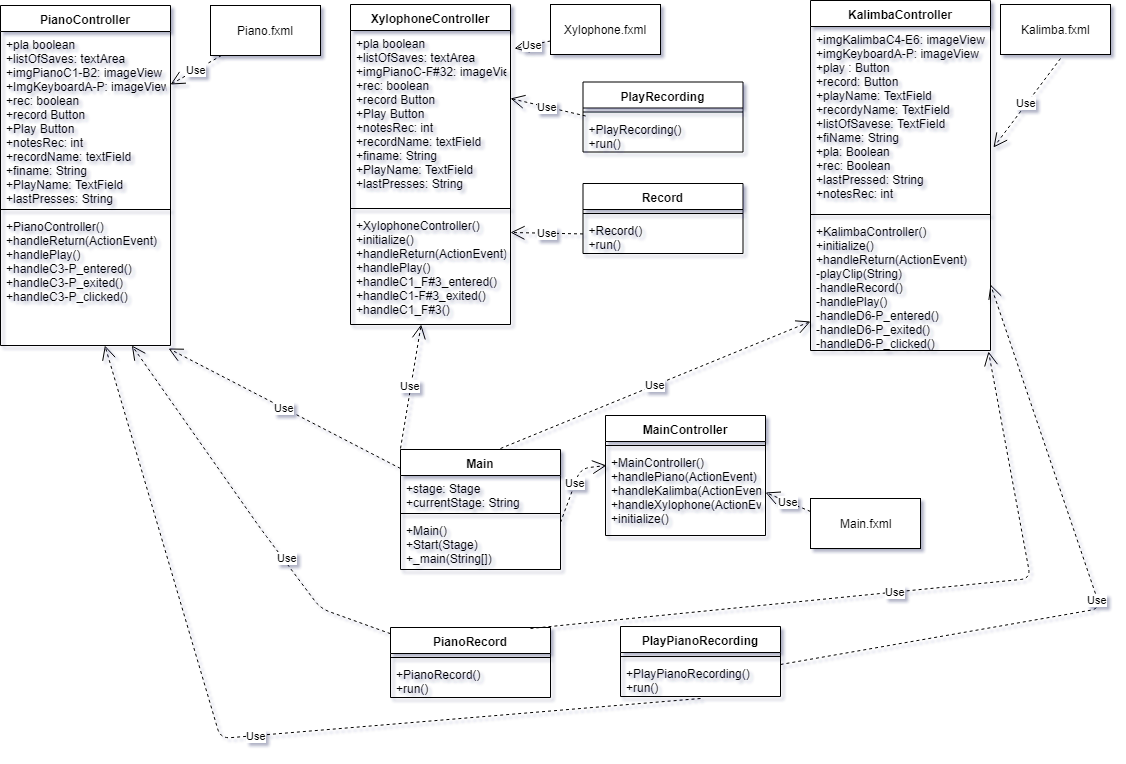

The diagram above was exported from draw.io. Its source (the exported page's mxGraphModel, read from the mxfile embedded in the PNG):
<mxGraphModel dx="1394" dy="755" grid="1" gridSize="10" guides="1" tooltips="1" connect="1" arrows="1" fold="1" page="1" pageScale="1" pageWidth="2000" pageHeight="2000" math="0" shadow="0">
  <root>
    <mxCell id="0" />
    <mxCell id="1" parent="0" />
    <mxCell id="sQewtDZjW4YTgQSokFPv-17" value="Piano.fxml" style="html=1;" vertex="1" parent="1">
      <mxGeometry x="270" y="57" width="110" height="50" as="geometry" />
    </mxCell>
    <mxCell id="sQewtDZjW4YTgQSokFPv-18" value="Xylophone.fxml" style="html=1;" vertex="1" parent="1">
      <mxGeometry x="610" y="56" width="110" height="50" as="geometry" />
    </mxCell>
    <mxCell id="sQewtDZjW4YTgQSokFPv-19" value="Kalimba.fxml" style="html=1;" vertex="1" parent="1">
      <mxGeometry x="1060" y="56" width="110" height="50" as="geometry" />
    </mxCell>
    <mxCell id="sQewtDZjW4YTgQSokFPv-20" value="PianoController" style="swimlane;fontStyle=1;align=center;verticalAlign=top;childLayout=stackLayout;horizontal=1;startSize=26;horizontalStack=0;resizeParent=1;resizeParentMax=0;resizeLast=0;collapsible=1;marginBottom=0;" vertex="1" parent="1">
      <mxGeometry x="60" y="57" width="170" height="340" as="geometry" />
    </mxCell>
    <mxCell id="sQewtDZjW4YTgQSokFPv-21" value="+pla boolean&#10;+listOfSaves: textArea&#10;+imgPianoC1-B2: imageView&#10;+ImgKeyboardA-P: imageView&#10;+rec: boolean&#10;+record Button&#10;+Play Button&#10;+notesRec: int&#10;+recordName: textField&#10;+finame: String&#10;+PlayName: TextField&#10;+lastPresses: String" style="text;strokeColor=none;fillColor=none;align=left;verticalAlign=top;spacingLeft=4;spacingRight=4;overflow=hidden;rotatable=0;points=[[0,0.5],[1,0.5]];portConstraint=eastwest;" vertex="1" parent="sQewtDZjW4YTgQSokFPv-20">
      <mxGeometry y="26" width="170" height="174" as="geometry" />
    </mxCell>
    <mxCell id="sQewtDZjW4YTgQSokFPv-22" value="" style="line;strokeWidth=1;fillColor=none;align=left;verticalAlign=middle;spacingTop=-1;spacingLeft=3;spacingRight=3;rotatable=0;labelPosition=right;points=[];portConstraint=eastwest;" vertex="1" parent="sQewtDZjW4YTgQSokFPv-20">
      <mxGeometry y="200" width="170" height="8" as="geometry" />
    </mxCell>
    <mxCell id="sQewtDZjW4YTgQSokFPv-23" value="+PianoController()&#10;+handleReturn(ActionEvent)&#10;+handlePlay()&#10;+handleC3-P_entered()&#10;+handleC3-P_exited()&#10;+handleC3-P_clicked()" style="text;strokeColor=none;fillColor=none;align=left;verticalAlign=top;spacingLeft=4;spacingRight=4;overflow=hidden;rotatable=0;points=[[0,0.5],[1,0.5]];portConstraint=eastwest;" vertex="1" parent="sQewtDZjW4YTgQSokFPv-20">
      <mxGeometry y="208" width="170" height="132" as="geometry" />
    </mxCell>
    <mxCell id="sQewtDZjW4YTgQSokFPv-24" value="XylophoneController" style="swimlane;fontStyle=1;align=center;verticalAlign=top;childLayout=stackLayout;horizontal=1;startSize=26;horizontalStack=0;resizeParent=1;resizeParentMax=0;resizeLast=0;collapsible=1;marginBottom=0;" vertex="1" parent="1">
      <mxGeometry x="410" y="56" width="160" height="320" as="geometry" />
    </mxCell>
    <mxCell id="sQewtDZjW4YTgQSokFPv-25" value="+pla boolean&#10;+listOfSaves: textArea&#10;+imgPianoC-F#32: imageView&#10;+rec: boolean&#10;+record Button&#10;+Play Button&#10;+notesRec: int&#10;+recordName: textField&#10;+finame: String&#10;+PlayName: TextField&#10;+lastPresses: String" style="text;strokeColor=none;fillColor=none;align=left;verticalAlign=top;spacingLeft=4;spacingRight=4;overflow=hidden;rotatable=0;points=[[0,0.5],[1,0.5]];portConstraint=eastwest;" vertex="1" parent="sQewtDZjW4YTgQSokFPv-24">
      <mxGeometry y="26" width="160" height="174" as="geometry" />
    </mxCell>
    <mxCell id="sQewtDZjW4YTgQSokFPv-26" value="" style="line;strokeWidth=1;fillColor=none;align=left;verticalAlign=middle;spacingTop=-1;spacingLeft=3;spacingRight=3;rotatable=0;labelPosition=right;points=[];portConstraint=eastwest;" vertex="1" parent="sQewtDZjW4YTgQSokFPv-24">
      <mxGeometry y="200" width="160" height="8" as="geometry" />
    </mxCell>
    <mxCell id="sQewtDZjW4YTgQSokFPv-27" value="+XylophoneController()&#10;+initialize()&#10;+handleReturn(ActionEvent)&#10;+handlePlay()&#10;+handleC1_F#3_entered()&#10;+handleC1-F#3_exited()&#10;+handleC1_F#3()" style="text;strokeColor=none;fillColor=none;align=left;verticalAlign=top;spacingLeft=4;spacingRight=4;overflow=hidden;rotatable=0;points=[[0,0.5],[1,0.5]];portConstraint=eastwest;" vertex="1" parent="sQewtDZjW4YTgQSokFPv-24">
      <mxGeometry y="208" width="160" height="112" as="geometry" />
    </mxCell>
    <mxCell id="sQewtDZjW4YTgQSokFPv-28" value="KalimbaController" style="swimlane;fontStyle=1;align=center;verticalAlign=top;childLayout=stackLayout;horizontal=1;startSize=26;horizontalStack=0;resizeParent=1;resizeParentMax=0;resizeLast=0;collapsible=1;marginBottom=0;" vertex="1" parent="1">
      <mxGeometry x="870" y="52" width="180" height="350" as="geometry" />
    </mxCell>
    <mxCell id="sQewtDZjW4YTgQSokFPv-29" value="+imgKalimbaC4-E6: imageView&#10;+imgKeyboardA-P: imageView&#10;+play : Button&#10;+record: Button&#10;+playName: TextField&#10;+recordyName: TextField&#10;+listOfSavese: TextField&#10;+fiName: String&#10;+pla: Boolean&#10;+rec: Boolean&#10;+lastPressed: String&#10;+notesRec: int" style="text;strokeColor=none;fillColor=none;align=left;verticalAlign=top;spacingLeft=4;spacingRight=4;overflow=hidden;rotatable=0;points=[[0,0.5],[1,0.5]];portConstraint=eastwest;" vertex="1" parent="sQewtDZjW4YTgQSokFPv-28">
      <mxGeometry y="26" width="180" height="184" as="geometry" />
    </mxCell>
    <mxCell id="sQewtDZjW4YTgQSokFPv-30" value="" style="line;strokeWidth=1;fillColor=none;align=left;verticalAlign=middle;spacingTop=-1;spacingLeft=3;spacingRight=3;rotatable=0;labelPosition=right;points=[];portConstraint=eastwest;" vertex="1" parent="sQewtDZjW4YTgQSokFPv-28">
      <mxGeometry y="210" width="180" height="8" as="geometry" />
    </mxCell>
    <mxCell id="sQewtDZjW4YTgQSokFPv-31" value="+KalimbaController()&#10;+initialize()&#10;+handleReturn(ActionEvent)&#10;-playClip(String)&#10;-handleRecord()&#10;-handlePlay()&#10;-handleD6-P_entered()&#10;-handleD6-P_exited()&#10;-handleD6-P_clicked()" style="text;strokeColor=none;fillColor=none;align=left;verticalAlign=top;spacingLeft=4;spacingRight=4;overflow=hidden;rotatable=0;points=[[0,0.5],[1,0.5]];portConstraint=eastwest;" vertex="1" parent="sQewtDZjW4YTgQSokFPv-28">
      <mxGeometry y="218" width="180" height="132" as="geometry" />
    </mxCell>
    <mxCell id="sQewtDZjW4YTgQSokFPv-34" value="PianoRecord" style="swimlane;fontStyle=1;align=center;verticalAlign=top;childLayout=stackLayout;horizontal=1;startSize=26;horizontalStack=0;resizeParent=1;resizeParentMax=0;resizeLast=0;collapsible=1;marginBottom=0;" vertex="1" parent="1">
      <mxGeometry x="450" y="679" width="160" height="70" as="geometry" />
    </mxCell>
    <mxCell id="sQewtDZjW4YTgQSokFPv-71" value="Use" style="endArrow=open;endSize=12;dashed=1;html=1;entryX=0.989;entryY=1.008;entryDx=0;entryDy=0;entryPerimeter=0;" edge="1" parent="sQewtDZjW4YTgQSokFPv-34" target="sQewtDZjW4YTgQSokFPv-31">
      <mxGeometry width="160" relative="1" as="geometry">
        <mxPoint x="140" y="1" as="sourcePoint" />
        <mxPoint x="300" y="1" as="targetPoint" />
        <Array as="points">
          <mxPoint x="640" y="-49" />
        </Array>
      </mxGeometry>
    </mxCell>
    <mxCell id="sQewtDZjW4YTgQSokFPv-36" value="" style="line;strokeWidth=1;fillColor=none;align=left;verticalAlign=middle;spacingTop=-1;spacingLeft=3;spacingRight=3;rotatable=0;labelPosition=right;points=[];portConstraint=eastwest;" vertex="1" parent="sQewtDZjW4YTgQSokFPv-34">
      <mxGeometry y="26" width="160" height="8" as="geometry" />
    </mxCell>
    <mxCell id="sQewtDZjW4YTgQSokFPv-37" value="+PianoRecord()&#10;+run()&#10;" style="text;strokeColor=none;fillColor=none;align=left;verticalAlign=top;spacingLeft=4;spacingRight=4;overflow=hidden;rotatable=0;points=[[0,0.5],[1,0.5]];portConstraint=eastwest;" vertex="1" parent="sQewtDZjW4YTgQSokFPv-34">
      <mxGeometry y="34" width="160" height="36" as="geometry" />
    </mxCell>
    <mxCell id="sQewtDZjW4YTgQSokFPv-38" value="PlayPianoRecording" style="swimlane;fontStyle=1;align=center;verticalAlign=top;childLayout=stackLayout;horizontal=1;startSize=26;horizontalStack=0;resizeParent=1;resizeParentMax=0;resizeLast=0;collapsible=1;marginBottom=0;" vertex="1" parent="1">
      <mxGeometry x="680" y="678" width="160" height="70" as="geometry" />
    </mxCell>
    <mxCell id="sQewtDZjW4YTgQSokFPv-40" value="" style="line;strokeWidth=1;fillColor=none;align=left;verticalAlign=middle;spacingTop=-1;spacingLeft=3;spacingRight=3;rotatable=0;labelPosition=right;points=[];portConstraint=eastwest;" vertex="1" parent="sQewtDZjW4YTgQSokFPv-38">
      <mxGeometry y="26" width="160" height="8" as="geometry" />
    </mxCell>
    <mxCell id="sQewtDZjW4YTgQSokFPv-41" value="+PlayPianoRecording()&#10;+run()&#10;" style="text;strokeColor=none;fillColor=none;align=left;verticalAlign=top;spacingLeft=4;spacingRight=4;overflow=hidden;rotatable=0;points=[[0,0.5],[1,0.5]];portConstraint=eastwest;" vertex="1" parent="sQewtDZjW4YTgQSokFPv-38">
      <mxGeometry y="34" width="160" height="36" as="geometry" />
    </mxCell>
    <mxCell id="sQewtDZjW4YTgQSokFPv-42" value="Record" style="swimlane;fontStyle=1;align=center;verticalAlign=top;childLayout=stackLayout;horizontal=1;startSize=26;horizontalStack=0;resizeParent=1;resizeParentMax=0;resizeLast=0;collapsible=1;marginBottom=0;" vertex="1" parent="1">
      <mxGeometry x="642.5" y="235" width="160" height="70" as="geometry" />
    </mxCell>
    <mxCell id="sQewtDZjW4YTgQSokFPv-44" value="" style="line;strokeWidth=1;fillColor=none;align=left;verticalAlign=middle;spacingTop=-1;spacingLeft=3;spacingRight=3;rotatable=0;labelPosition=right;points=[];portConstraint=eastwest;" vertex="1" parent="sQewtDZjW4YTgQSokFPv-42">
      <mxGeometry y="26" width="160" height="8" as="geometry" />
    </mxCell>
    <mxCell id="sQewtDZjW4YTgQSokFPv-45" value="+Record()&#10;+run()&#10;" style="text;strokeColor=none;fillColor=none;align=left;verticalAlign=top;spacingLeft=4;spacingRight=4;overflow=hidden;rotatable=0;points=[[0,0.5],[1,0.5]];portConstraint=eastwest;" vertex="1" parent="sQewtDZjW4YTgQSokFPv-42">
      <mxGeometry y="34" width="160" height="36" as="geometry" />
    </mxCell>
    <mxCell id="sQewtDZjW4YTgQSokFPv-46" value="PlayRecording" style="swimlane;fontStyle=1;align=center;verticalAlign=top;childLayout=stackLayout;horizontal=1;startSize=26;horizontalStack=0;resizeParent=1;resizeParentMax=0;resizeLast=0;collapsible=1;marginBottom=0;" vertex="1" parent="1">
      <mxGeometry x="642.5" y="133.5" width="160" height="70" as="geometry" />
    </mxCell>
    <mxCell id="sQewtDZjW4YTgQSokFPv-48" value="" style="line;strokeWidth=1;fillColor=none;align=left;verticalAlign=middle;spacingTop=-1;spacingLeft=3;spacingRight=3;rotatable=0;labelPosition=right;points=[];portConstraint=eastwest;" vertex="1" parent="sQewtDZjW4YTgQSokFPv-46">
      <mxGeometry y="26" width="160" height="8" as="geometry" />
    </mxCell>
    <mxCell id="sQewtDZjW4YTgQSokFPv-49" value="+PlayRecording()&#10;+run()&#10;" style="text;strokeColor=none;fillColor=none;align=left;verticalAlign=top;spacingLeft=4;spacingRight=4;overflow=hidden;rotatable=0;points=[[0,0.5],[1,0.5]];portConstraint=eastwest;" vertex="1" parent="sQewtDZjW4YTgQSokFPv-46">
      <mxGeometry y="34" width="160" height="36" as="geometry" />
    </mxCell>
    <mxCell id="sQewtDZjW4YTgQSokFPv-50" value="Main" style="swimlane;fontStyle=1;align=center;verticalAlign=top;childLayout=stackLayout;horizontal=1;startSize=26;horizontalStack=0;resizeParent=1;resizeParentMax=0;resizeLast=0;collapsible=1;marginBottom=0;" vertex="1" parent="1">
      <mxGeometry x="460" y="501" width="160" height="120" as="geometry" />
    </mxCell>
    <mxCell id="sQewtDZjW4YTgQSokFPv-75" value="Use" style="endArrow=open;endSize=12;dashed=1;html=1;entryX=0.988;entryY=1.023;entryDx=0;entryDy=0;entryPerimeter=0;" edge="1" parent="sQewtDZjW4YTgQSokFPv-50" target="sQewtDZjW4YTgQSokFPv-23">
      <mxGeometry width="160" relative="1" as="geometry">
        <mxPoint y="19" as="sourcePoint" />
        <mxPoint x="160" y="19" as="targetPoint" />
      </mxGeometry>
    </mxCell>
    <mxCell id="sQewtDZjW4YTgQSokFPv-51" value="+stage: Stage&#10;+currentStage: String&#10;" style="text;strokeColor=none;fillColor=none;align=left;verticalAlign=top;spacingLeft=4;spacingRight=4;overflow=hidden;rotatable=0;points=[[0,0.5],[1,0.5]];portConstraint=eastwest;" vertex="1" parent="sQewtDZjW4YTgQSokFPv-50">
      <mxGeometry y="26" width="160" height="34" as="geometry" />
    </mxCell>
    <mxCell id="sQewtDZjW4YTgQSokFPv-52" value="" style="line;strokeWidth=1;fillColor=none;align=left;verticalAlign=middle;spacingTop=-1;spacingLeft=3;spacingRight=3;rotatable=0;labelPosition=right;points=[];portConstraint=eastwest;" vertex="1" parent="sQewtDZjW4YTgQSokFPv-50">
      <mxGeometry y="60" width="160" height="8" as="geometry" />
    </mxCell>
    <mxCell id="sQewtDZjW4YTgQSokFPv-53" value="+Main()&#10;+Start(Stage)&#10;+_main(String[])&#10;" style="text;strokeColor=none;fillColor=none;align=left;verticalAlign=top;spacingLeft=4;spacingRight=4;overflow=hidden;rotatable=0;points=[[0,0.5],[1,0.5]];portConstraint=eastwest;" vertex="1" parent="sQewtDZjW4YTgQSokFPv-50">
      <mxGeometry y="68" width="160" height="52" as="geometry" />
    </mxCell>
    <mxCell id="sQewtDZjW4YTgQSokFPv-73" value="Use" style="endArrow=open;endSize=12;dashed=1;html=1;" edge="1" parent="sQewtDZjW4YTgQSokFPv-50" target="sQewtDZjW4YTgQSokFPv-27">
      <mxGeometry width="160" relative="1" as="geometry">
        <mxPoint y="-1" as="sourcePoint" />
        <mxPoint x="160" y="-1" as="targetPoint" />
      </mxGeometry>
    </mxCell>
    <mxCell id="sQewtDZjW4YTgQSokFPv-74" value="Use" style="endArrow=open;endSize=12;dashed=1;html=1;entryX=0;entryY=0.78;entryDx=0;entryDy=0;entryPerimeter=0;" edge="1" parent="sQewtDZjW4YTgQSokFPv-50" target="sQewtDZjW4YTgQSokFPv-31">
      <mxGeometry width="160" relative="1" as="geometry">
        <mxPoint x="100" y="-1" as="sourcePoint" />
        <mxPoint x="260" y="-1" as="targetPoint" />
      </mxGeometry>
    </mxCell>
    <mxCell id="sQewtDZjW4YTgQSokFPv-54" value="MainController" style="swimlane;fontStyle=1;align=center;verticalAlign=top;childLayout=stackLayout;horizontal=1;startSize=26;horizontalStack=0;resizeParent=1;resizeParentMax=0;resizeLast=0;collapsible=1;marginBottom=0;" vertex="1" parent="1">
      <mxGeometry x="665" y="467" width="160" height="120" as="geometry" />
    </mxCell>
    <mxCell id="sQewtDZjW4YTgQSokFPv-56" value="" style="line;strokeWidth=1;fillColor=none;align=left;verticalAlign=middle;spacingTop=-1;spacingLeft=3;spacingRight=3;rotatable=0;labelPosition=right;points=[];portConstraint=eastwest;" vertex="1" parent="sQewtDZjW4YTgQSokFPv-54">
      <mxGeometry y="26" width="160" height="8" as="geometry" />
    </mxCell>
    <mxCell id="sQewtDZjW4YTgQSokFPv-57" value="+MainController()&#10;+handlePiano(ActionEvent)&#10;+handleKalimba(ActionEvent)&#10;+handleXylophone(ActionEvent)&#10;+initialize()" style="text;strokeColor=none;fillColor=none;align=left;verticalAlign=top;spacingLeft=4;spacingRight=4;overflow=hidden;rotatable=0;points=[[0,0.5],[1,0.5]];portConstraint=eastwest;" vertex="1" parent="sQewtDZjW4YTgQSokFPv-54">
      <mxGeometry y="34" width="160" height="86" as="geometry" />
    </mxCell>
    <mxCell id="sQewtDZjW4YTgQSokFPv-58" value="Main.fxml" style="html=1;" vertex="1" parent="1">
      <mxGeometry x="870" y="550" width="110" height="50" as="geometry" />
    </mxCell>
    <mxCell id="sQewtDZjW4YTgQSokFPv-62" value="Use" style="endArrow=open;endSize=12;dashed=1;html=1;entryX=1;entryY=0.391;entryDx=0;entryDy=0;entryPerimeter=0;" edge="1" parent="1" source="sQewtDZjW4YTgQSokFPv-49" target="sQewtDZjW4YTgQSokFPv-25">
      <mxGeometry width="160" relative="1" as="geometry">
        <mxPoint x="482.5" y="185.5" as="sourcePoint" />
        <mxPoint x="482.5" y="185.5" as="targetPoint" />
      </mxGeometry>
    </mxCell>
    <mxCell id="sQewtDZjW4YTgQSokFPv-63" value="Use" style="endArrow=open;endSize=12;dashed=1;html=1;entryX=1;entryY=0.179;entryDx=0;entryDy=0;entryPerimeter=0;" edge="1" parent="1" source="sQewtDZjW4YTgQSokFPv-45" target="sQewtDZjW4YTgQSokFPv-27">
      <mxGeometry width="160" relative="1" as="geometry">
        <mxPoint x="482.5" y="287" as="sourcePoint" />
        <mxPoint x="482.5" y="287" as="targetPoint" />
      </mxGeometry>
    </mxCell>
    <mxCell id="sQewtDZjW4YTgQSokFPv-64" value="Use" style="endArrow=open;endSize=12;dashed=1;html=1;entryX=1.025;entryY=0.103;entryDx=0;entryDy=0;entryPerimeter=0;" edge="1" parent="1" source="sQewtDZjW4YTgQSokFPv-18" target="sQewtDZjW4YTgQSokFPv-25">
      <mxGeometry width="160" relative="1" as="geometry">
        <mxPoint x="450" y="81" as="sourcePoint" />
        <mxPoint x="450" y="81" as="targetPoint" />
      </mxGeometry>
    </mxCell>
    <mxCell id="sQewtDZjW4YTgQSokFPv-65" value="Use" style="endArrow=open;endSize=12;dashed=1;html=1;entryX=1;entryY=0.305;entryDx=0;entryDy=0;entryPerimeter=0;" edge="1" parent="1" source="sQewtDZjW4YTgQSokFPv-17" target="sQewtDZjW4YTgQSokFPv-21">
      <mxGeometry width="160" relative="1" as="geometry">
        <mxPoint x="325" y="107" as="sourcePoint" />
        <mxPoint x="325" y="267" as="targetPoint" />
      </mxGeometry>
    </mxCell>
    <mxCell id="sQewtDZjW4YTgQSokFPv-66" value="Use" style="endArrow=open;endSize=12;dashed=1;html=1;exitX=1;exitY=0.096;exitDx=0;exitDy=0;exitPerimeter=0;entryX=0.006;entryY=0.186;entryDx=0;entryDy=0;entryPerimeter=0;" edge="1" parent="1" source="sQewtDZjW4YTgQSokFPv-53" target="sQewtDZjW4YTgQSokFPv-57">
      <mxGeometry width="160" relative="1" as="geometry">
        <mxPoint x="600" y="570" as="sourcePoint" />
        <mxPoint x="760" y="570" as="targetPoint" />
        <Array as="points">
          <mxPoint x="640" y="520" />
        </Array>
      </mxGeometry>
    </mxCell>
    <mxCell id="sQewtDZjW4YTgQSokFPv-67" value="Use" style="endArrow=open;endSize=12;dashed=1;html=1;entryX=1;entryY=0.5;entryDx=0;entryDy=0;exitX=0;exitY=0.25;exitDx=0;exitDy=0;" edge="1" parent="1" source="sQewtDZjW4YTgQSokFPv-58" target="sQewtDZjW4YTgQSokFPv-57">
      <mxGeometry width="160" relative="1" as="geometry">
        <mxPoint x="825" y="544" as="sourcePoint" />
        <mxPoint x="985" y="544" as="targetPoint" />
      </mxGeometry>
    </mxCell>
    <mxCell id="sQewtDZjW4YTgQSokFPv-68" value="Use" style="endArrow=open;endSize=12;dashed=1;html=1;" edge="1" parent="1" source="sQewtDZjW4YTgQSokFPv-34" target="sQewtDZjW4YTgQSokFPv-23">
      <mxGeometry x="-0.3203" y="-4" width="160" relative="1" as="geometry">
        <mxPoint x="290" y="714" as="sourcePoint" />
        <mxPoint x="290" y="714" as="targetPoint" />
        <Array as="points">
          <mxPoint x="380" y="660" />
          <mxPoint x="320" y="580" />
        </Array>
        <mxPoint as="offset" />
      </mxGeometry>
    </mxCell>
    <mxCell id="sQewtDZjW4YTgQSokFPv-69" value="Use" style="endArrow=open;endSize=12;dashed=1;html=1;" edge="1" parent="1" target="sQewtDZjW4YTgQSokFPv-23">
      <mxGeometry width="160" relative="1" as="geometry">
        <mxPoint x="760" y="750" as="sourcePoint" />
        <mxPoint x="760" y="910" as="targetPoint" />
        <Array as="points">
          <mxPoint x="280" y="790" />
        </Array>
      </mxGeometry>
    </mxCell>
    <mxCell id="sQewtDZjW4YTgQSokFPv-72" value="Use" style="endArrow=open;endSize=12;dashed=1;html=1;entryX=1;entryY=0.5;entryDx=0;entryDy=0;" edge="1" parent="1" source="sQewtDZjW4YTgQSokFPv-41" target="sQewtDZjW4YTgQSokFPv-31">
      <mxGeometry width="160" relative="1" as="geometry">
        <mxPoint x="840" y="730" as="sourcePoint" />
        <mxPoint x="1000" y="730" as="targetPoint" />
        <Array as="points">
          <mxPoint x="1160" y="660" />
        </Array>
      </mxGeometry>
    </mxCell>
    <mxCell id="sQewtDZjW4YTgQSokFPv-77" value="Use" style="endArrow=open;endSize=12;dashed=1;html=1;entryX=1.017;entryY=0.658;entryDx=0;entryDy=0;entryPerimeter=0;" edge="1" parent="1" target="sQewtDZjW4YTgQSokFPv-29">
      <mxGeometry width="160" relative="1" as="geometry">
        <mxPoint x="1120" y="110" as="sourcePoint" />
        <mxPoint x="1210" y="227" as="targetPoint" />
      </mxGeometry>
    </mxCell>
  </root>
</mxGraphModel>